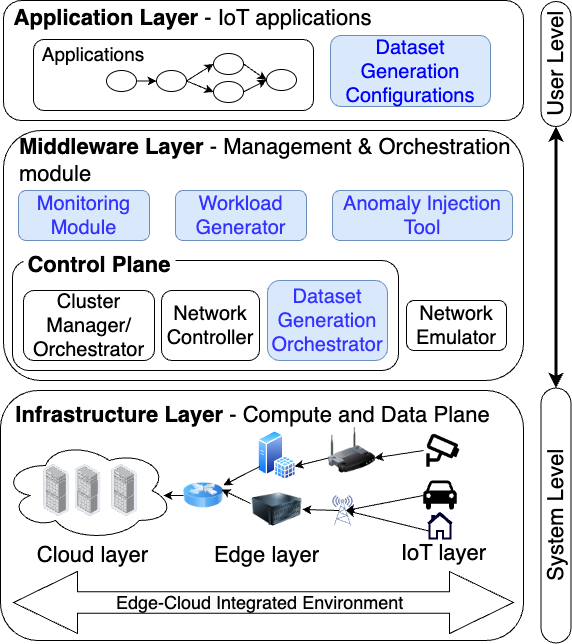

The diagram above was exported from draw.io. Its source (the exported page's mxGraphModel, read from the mxfile embedded in the PNG):
<mxGraphModel dx="1434" dy="795" grid="1" gridSize="10" guides="1" tooltips="1" connect="1" arrows="1" fold="1" page="1" pageScale="1" pageWidth="827" pageHeight="1169" math="0" shadow="0">
  <root>
    <mxCell id="0" />
    <mxCell id="1" parent="0" />
    <mxCell id="TkA7XZGagqu5fgagNvrU-1" value="" style="rounded=1;whiteSpace=wrap;html=1;" parent="1" vertex="1">
      <mxGeometry x="160" y="40" width="520" height="120" as="geometry" />
    </mxCell>
    <mxCell id="TkA7XZGagqu5fgagNvrU-2" value="&lt;b&gt;Application Layer&lt;/b&gt; - IoT applications" style="text;html=1;align=center;verticalAlign=middle;whiteSpace=wrap;rounded=0;fontSize=22;" parent="1" vertex="1">
      <mxGeometry x="169" y="43" width="361" height="30" as="geometry" />
    </mxCell>
    <mxCell id="TkA7XZGagqu5fgagNvrU-4" value="" style="rounded=1;whiteSpace=wrap;html=1;" parent="1" vertex="1">
      <mxGeometry x="190" y="79" width="280" height="71" as="geometry" />
    </mxCell>
    <mxCell id="TkA7XZGagqu5fgagNvrU-5" value="&lt;font style=&quot;font-size: 20px;&quot;&gt;Dataset Generation Configurations&lt;/font&gt;" style="rounded=1;whiteSpace=wrap;html=1;fillColor=#dae8fc;strokeColor=#6c8ebf;fontColor=#0000FF;" parent="1" vertex="1">
      <mxGeometry x="487" y="75" width="160" height="71" as="geometry" />
    </mxCell>
    <mxCell id="TkA7XZGagqu5fgagNvrU-14" value="" style="edgeStyle=orthogonalEdgeStyle;rounded=0;orthogonalLoop=1;jettySize=auto;html=1;entryX=0;entryY=0.5;entryDx=0;entryDy=0;" parent="1" source="TkA7XZGagqu5fgagNvrU-6" target="TkA7XZGagqu5fgagNvrU-9" edge="1">
      <mxGeometry relative="1" as="geometry" />
    </mxCell>
    <mxCell id="TkA7XZGagqu5fgagNvrU-6" value="" style="ellipse;whiteSpace=wrap;html=1;" parent="1" vertex="1">
      <mxGeometry x="263" y="110" width="30" height="21" as="geometry" />
    </mxCell>
    <mxCell id="TkA7XZGagqu5fgagNvrU-9" value="" style="ellipse;whiteSpace=wrap;html=1;" parent="1" vertex="1">
      <mxGeometry x="313" y="110" width="30" height="21" as="geometry" />
    </mxCell>
    <mxCell id="TkA7XZGagqu5fgagNvrU-10" value="" style="ellipse;whiteSpace=wrap;html=1;" parent="1" vertex="1">
      <mxGeometry x="370" y="93" width="30" height="21" as="geometry" />
    </mxCell>
    <mxCell id="TkA7XZGagqu5fgagNvrU-11" value="" style="ellipse;whiteSpace=wrap;html=1;" parent="1" vertex="1">
      <mxGeometry x="423" y="109" width="30" height="21" as="geometry" />
    </mxCell>
    <mxCell id="TkA7XZGagqu5fgagNvrU-12" value="" style="ellipse;whiteSpace=wrap;html=1;" parent="1" vertex="1">
      <mxGeometry x="370" y="121" width="30" height="21" as="geometry" />
    </mxCell>
    <mxCell id="TkA7XZGagqu5fgagNvrU-16" value="" style="endArrow=classic;html=1;rounded=0;exitX=1;exitY=0.5;exitDx=0;exitDy=0;entryX=0;entryY=0.5;entryDx=0;entryDy=0;" parent="1" source="TkA7XZGagqu5fgagNvrU-9" target="TkA7XZGagqu5fgagNvrU-12" edge="1">
      <mxGeometry width="50" height="50" relative="1" as="geometry">
        <mxPoint x="450" y="290" as="sourcePoint" />
        <mxPoint x="500" y="240" as="targetPoint" />
      </mxGeometry>
    </mxCell>
    <mxCell id="TkA7XZGagqu5fgagNvrU-17" value="" style="endArrow=classic;html=1;rounded=0;entryX=0;entryY=0.5;entryDx=0;entryDy=0;exitX=1;exitY=0.5;exitDx=0;exitDy=0;" parent="1" source="TkA7XZGagqu5fgagNvrU-9" target="TkA7XZGagqu5fgagNvrU-10" edge="1">
      <mxGeometry width="50" height="50" relative="1" as="geometry">
        <mxPoint x="390" y="290" as="sourcePoint" />
        <mxPoint x="440" y="240" as="targetPoint" />
      </mxGeometry>
    </mxCell>
    <mxCell id="TkA7XZGagqu5fgagNvrU-18" value="" style="endArrow=classic;html=1;rounded=0;entryX=0;entryY=0.5;entryDx=0;entryDy=0;exitX=1;exitY=0.5;exitDx=0;exitDy=0;" parent="1" source="TkA7XZGagqu5fgagNvrU-10" target="TkA7XZGagqu5fgagNvrU-11" edge="1">
      <mxGeometry width="50" height="50" relative="1" as="geometry">
        <mxPoint x="390" y="290" as="sourcePoint" />
        <mxPoint x="440" y="240" as="targetPoint" />
      </mxGeometry>
    </mxCell>
    <mxCell id="TkA7XZGagqu5fgagNvrU-19" value="" style="endArrow=classic;html=1;rounded=0;exitX=1;exitY=0.5;exitDx=0;exitDy=0;entryX=0;entryY=0.5;entryDx=0;entryDy=0;" parent="1" source="TkA7XZGagqu5fgagNvrU-12" target="TkA7XZGagqu5fgagNvrU-11" edge="1">
      <mxGeometry width="50" height="50" relative="1" as="geometry">
        <mxPoint x="390" y="290" as="sourcePoint" />
        <mxPoint x="360" y="110" as="targetPoint" />
      </mxGeometry>
    </mxCell>
    <mxCell id="TkA7XZGagqu5fgagNvrU-20" value="" style="rounded=1;whiteSpace=wrap;html=1;" parent="1" vertex="1">
      <mxGeometry x="160" y="170" width="520" height="250" as="geometry" />
    </mxCell>
    <mxCell id="TkA7XZGagqu5fgagNvrU-21" value="&lt;b&gt;Middleware Layer&lt;/b&gt; - Management &amp;amp; Orchestration module" style="text;html=1;align=left;verticalAlign=middle;whiteSpace=wrap;rounded=0;fontSize=22;" parent="1" vertex="1">
      <mxGeometry x="174" y="185" width="499" height="30" as="geometry" />
    </mxCell>
    <mxCell id="TkA7XZGagqu5fgagNvrU-22" value="&lt;font style=&quot;font-size: 20px;&quot;&gt;Monitoring Module&lt;/font&gt;" style="rounded=1;whiteSpace=wrap;html=1;fillColor=#dae8fc;strokeColor=#6c8ebf;fontColor=#3333FF;" parent="1" vertex="1">
      <mxGeometry x="175" y="230" width="131" height="50" as="geometry" />
    </mxCell>
    <mxCell id="TkA7XZGagqu5fgagNvrU-23" value="&lt;font style=&quot;font-size: 20px;&quot;&gt;Anomaly Injection Tool&lt;/font&gt;" style="rounded=1;whiteSpace=wrap;html=1;fillColor=#dae8fc;strokeColor=#6c8ebf;fontColor=#3333FF;" parent="1" vertex="1">
      <mxGeometry x="489" y="230" width="180" height="50" as="geometry" />
    </mxCell>
    <mxCell id="TkA7XZGagqu5fgagNvrU-24" value="&lt;font style=&quot;font-size: 20px;&quot;&gt;Workload Generator&lt;/font&gt;" style="rounded=1;whiteSpace=wrap;html=1;fillColor=#dae8fc;strokeColor=#6c8ebf;fontColor=#3333FF;" parent="1" vertex="1">
      <mxGeometry x="332" y="230" width="131" height="50" as="geometry" />
    </mxCell>
    <mxCell id="TkA7XZGagqu5fgagNvrU-27" value="&lt;font style=&quot;font-size: 20px;&quot;&gt;Network Emulator&lt;/font&gt;" style="rounded=1;whiteSpace=wrap;html=1;" parent="1" vertex="1">
      <mxGeometry x="563" y="340" width="100" height="50" as="geometry" />
    </mxCell>
    <mxCell id="TkA7XZGagqu5fgagNvrU-31" value="" style="group" parent="1" connectable="0" vertex="1">
      <mxGeometry x="169" y="290" width="386" height="120" as="geometry" />
    </mxCell>
    <mxCell id="TkA7XZGagqu5fgagNvrU-25" value="" style="rounded=1;whiteSpace=wrap;html=1;" parent="TkA7XZGagqu5fgagNvrU-31" vertex="1">
      <mxGeometry y="10" width="386" height="110" as="geometry" />
    </mxCell>
    <mxCell id="TkA7XZGagqu5fgagNvrU-26" value="&lt;font style=&quot;font-size: 22px;&quot;&gt;&lt;b&gt;Control Plane&lt;/b&gt;&lt;/font&gt;" style="text;html=1;align=center;verticalAlign=middle;whiteSpace=wrap;rounded=0;fillColor=default;" parent="TkA7XZGagqu5fgagNvrU-31" vertex="1">
      <mxGeometry x="11" width="152" height="30" as="geometry" />
    </mxCell>
    <mxCell id="TkA7XZGagqu5fgagNvrU-28" value="&lt;font style=&quot;font-size: 20px;&quot;&gt;Cluster Manager/&lt;/font&gt;&lt;div&gt;&lt;font style=&quot;font-size: 20px;&quot;&gt;Orchestrator&lt;/font&gt;&lt;/div&gt;" style="rounded=1;whiteSpace=wrap;html=1;" parent="TkA7XZGagqu5fgagNvrU-31" vertex="1">
      <mxGeometry x="11" y="40" width="131" height="70" as="geometry" />
    </mxCell>
    <mxCell id="TkA7XZGagqu5fgagNvrU-29" value="&lt;span style=&quot;font-size: 20px;&quot;&gt;Network Controller&lt;/span&gt;" style="rounded=1;whiteSpace=wrap;html=1;" parent="TkA7XZGagqu5fgagNvrU-31" vertex="1">
      <mxGeometry x="149" y="40" width="98" height="70" as="geometry" />
    </mxCell>
    <mxCell id="TkA7XZGagqu5fgagNvrU-30" value="&lt;span style=&quot;font-size: 20px;&quot;&gt;Dataset Generation Orchestrator&lt;/span&gt;" style="rounded=1;whiteSpace=wrap;html=1;fillColor=#dae8fc;strokeColor=#6c8ebf;fontColor=#3333FF;" parent="TkA7XZGagqu5fgagNvrU-31" vertex="1">
      <mxGeometry x="255" y="30" width="120" height="80" as="geometry" />
    </mxCell>
    <mxCell id="TkA7XZGagqu5fgagNvrU-32" value="&lt;font style=&quot;font-size: 19px;&quot;&gt;Applications&lt;/font&gt;" style="text;html=1;align=center;verticalAlign=middle;whiteSpace=wrap;rounded=0;" parent="1" vertex="1">
      <mxGeometry x="220" y="79" width="60" height="30" as="geometry" />
    </mxCell>
    <mxCell id="TkA7XZGagqu5fgagNvrU-33" value="" style="rounded=1;whiteSpace=wrap;html=1;" parent="1" vertex="1">
      <mxGeometry x="157" y="430" width="523" height="250" as="geometry" />
    </mxCell>
    <mxCell id="TkA7XZGagqu5fgagNvrU-34" value="&lt;b&gt;Infrastructure Layer&lt;/b&gt; - Compute and Data Plane" style="text;html=1;align=center;verticalAlign=middle;whiteSpace=wrap;rounded=0;fontSize=22;" parent="1" vertex="1">
      <mxGeometry x="169" y="440" width="481" height="30" as="geometry" />
    </mxCell>
    <mxCell id="TkA7XZGagqu5fgagNvrU-42" value="&lt;font style=&quot;font-size: 22px;&quot;&gt;Cloud layer&lt;/font&gt;" style="text;html=1;align=center;verticalAlign=middle;whiteSpace=wrap;rounded=0;" parent="1" vertex="1">
      <mxGeometry x="184" y="580" width="131" height="30" as="geometry" />
    </mxCell>
    <mxCell id="TkA7XZGagqu5fgagNvrU-46" value="&lt;font style=&quot;font-size: 22px;&quot;&gt;Edge layer&lt;/font&gt;" style="text;html=1;align=center;verticalAlign=middle;whiteSpace=wrap;rounded=0;" parent="1" vertex="1">
      <mxGeometry x="358" y="580" width="131" height="30" as="geometry" />
    </mxCell>
    <mxCell id="TkA7XZGagqu5fgagNvrU-47" value="&lt;font style=&quot;font-size: 22px;&quot;&gt;IoT layer&lt;/font&gt;" style="text;html=1;align=center;verticalAlign=middle;whiteSpace=wrap;rounded=0;" parent="1" vertex="1">
      <mxGeometry x="534.5" y="577.75" width="131" height="30" as="geometry" />
    </mxCell>
    <mxCell id="TkA7XZGagqu5fgagNvrU-48" value="" style="image;html=1;image=img/lib/clip_art/networking/Router_Icon_128x128.png" parent="1" vertex="1">
      <mxGeometry x="340" y="505" width="40" height="60" as="geometry" />
    </mxCell>
    <mxCell id="TkA7XZGagqu5fgagNvrU-49" value="" style="group" parent="1" connectable="0" vertex="1">
      <mxGeometry x="159" y="480" width="171" height="100" as="geometry" />
    </mxCell>
    <mxCell id="TkA7XZGagqu5fgagNvrU-38" value="" style="ellipse;shape=cloud;whiteSpace=wrap;html=1;" parent="TkA7XZGagqu5fgagNvrU-49" vertex="1">
      <mxGeometry width="171" height="100" as="geometry" />
    </mxCell>
    <mxCell id="TkA7XZGagqu5fgagNvrU-43" value="" style="image;points=[];aspect=fixed;html=1;align=center;shadow=0;dashed=0;image=img/lib/allied_telesis/storage/Datacenter_Server_Rack_EoR.svg;" parent="TkA7XZGagqu5fgagNvrU-49" vertex="1">
      <mxGeometry x="41" y="24" width="25.73" height="52" as="geometry" />
    </mxCell>
    <mxCell id="TkA7XZGagqu5fgagNvrU-44" value="" style="image;points=[];aspect=fixed;html=1;align=center;shadow=0;dashed=0;image=img/lib/allied_telesis/storage/Datacenter_Server_Rack_EoR.svg;" parent="TkA7XZGagqu5fgagNvrU-49" vertex="1">
      <mxGeometry x="72.63" y="24" width="25.73" height="52" as="geometry" />
    </mxCell>
    <mxCell id="TkA7XZGagqu5fgagNvrU-45" value="" style="image;points=[];aspect=fixed;html=1;align=center;shadow=0;dashed=0;image=img/lib/allied_telesis/storage/Datacenter_Server_Rack_EoR.svg;" parent="TkA7XZGagqu5fgagNvrU-49" vertex="1">
      <mxGeometry x="109" y="24" width="25.73" height="52" as="geometry" />
    </mxCell>
    <mxCell id="TkA7XZGagqu5fgagNvrU-51" value="" style="image;aspect=fixed;perimeter=ellipsePerimeter;html=1;align=center;shadow=0;dashed=0;spacingTop=3;image=img/lib/active_directory/sql_server.svg;" parent="1" vertex="1">
      <mxGeometry x="414.5" y="470" width="38.5" height="50" as="geometry" />
    </mxCell>
    <mxCell id="TkA7XZGagqu5fgagNvrU-52" value="" style="image;html=1;image=img/lib/clip_art/computers/Server_128x128.png" parent="1" vertex="1">
      <mxGeometry x="408.75" y="520" width="50" height="58" as="geometry" />
    </mxCell>
    <mxCell id="TkA7XZGagqu5fgagNvrU-54" value="" style="image;html=1;image=img/lib/clip_art/networking/Wireless_Router_128x128.png" parent="1" vertex="1">
      <mxGeometry x="485" y="460" width="47" height="60" as="geometry" />
    </mxCell>
    <mxCell id="TkA7XZGagqu5fgagNvrU-55" value="" style="shape=image;html=1;verticalAlign=top;verticalLabelPosition=bottom;labelBackgroundColor=#ffffff;imageAspect=0;aspect=fixed;image=https://cdn2.iconfinder.com/data/icons/boxicons-regular-vol-1/24/bx-cctv-128.png" parent="1" vertex="1">
      <mxGeometry x="580" y="470" width="40" height="40" as="geometry" />
    </mxCell>
    <mxCell id="TkA7XZGagqu5fgagNvrU-56" value="" style="shape=mxgraph.signs.transportation.car_4;html=1;pointerEvents=1;fillColor=#000000;strokeColor=none;verticalLabelPosition=bottom;verticalAlign=top;align=center;" parent="1" vertex="1">
      <mxGeometry x="579.75" y="520" width="33.5" height="30" as="geometry" />
    </mxCell>
    <mxCell id="TkA7XZGagqu5fgagNvrU-57" value="" style="html=1;verticalLabelPosition=bottom;align=center;labelBackgroundColor=#ffffff;verticalAlign=top;strokeWidth=2;strokeColor=#000033;shadow=0;dashed=0;shape=mxgraph.ios7.icons.home;" parent="1" vertex="1">
      <mxGeometry x="584.5" y="552.5" width="24" height="25.5" as="geometry" />
    </mxCell>
    <mxCell id="TkA7XZGagqu5fgagNvrU-58" value="" style="fontColor=#0066CC;verticalAlign=top;verticalLabelPosition=bottom;labelPosition=center;align=center;html=1;outlineConnect=0;fillColor=#CCCCCC;strokeColor=#6881B3;gradientColor=none;gradientDirection=north;strokeWidth=2;shape=mxgraph.networks.radio_tower;" parent="1" vertex="1">
      <mxGeometry x="489" y="535" width="20" height="30" as="geometry" />
    </mxCell>
    <mxCell id="TkA7XZGagqu5fgagNvrU-60" value="" style="endArrow=classic;html=1;rounded=0;entryX=0.67;entryY=0.5;entryDx=0;entryDy=0;entryPerimeter=0;exitX=0.083;exitY=0.716;exitDx=0;exitDy=0;exitPerimeter=0;" parent="1" source="TkA7XZGagqu5fgagNvrU-57" target="TkA7XZGagqu5fgagNvrU-58" edge="1">
      <mxGeometry width="50" height="50" relative="1" as="geometry">
        <mxPoint x="520" y="600" as="sourcePoint" />
        <mxPoint x="570" y="550" as="targetPoint" />
      </mxGeometry>
    </mxCell>
    <mxCell id="TkA7XZGagqu5fgagNvrU-61" value="" style="endArrow=classic;html=1;rounded=0;exitX=0;exitY=0.5;exitDx=0;exitDy=0;exitPerimeter=0;entryX=0.67;entryY=0.5;entryDx=0;entryDy=0;entryPerimeter=0;" parent="1" source="TkA7XZGagqu5fgagNvrU-56" target="TkA7XZGagqu5fgagNvrU-58" edge="1">
      <mxGeometry width="50" height="50" relative="1" as="geometry">
        <mxPoint x="598" y="577" as="sourcePoint" />
        <mxPoint x="510" y="560" as="targetPoint" />
      </mxGeometry>
    </mxCell>
    <mxCell id="TkA7XZGagqu5fgagNvrU-62" value="" style="endArrow=classic;html=1;rounded=0;exitX=0;exitY=0.5;exitDx=0;exitDy=0;entryX=0.979;entryY=0.625;entryDx=0;entryDy=0;entryPerimeter=0;" parent="1" source="TkA7XZGagqu5fgagNvrU-55" target="TkA7XZGagqu5fgagNvrU-54" edge="1">
      <mxGeometry width="50" height="50" relative="1" as="geometry">
        <mxPoint x="542" y="526" as="sourcePoint" />
        <mxPoint x="530" y="500" as="targetPoint" />
      </mxGeometry>
    </mxCell>
    <mxCell id="TkA7XZGagqu5fgagNvrU-63" value="" style="endArrow=classic;html=1;rounded=0;entryX=1;entryY=0.5;entryDx=0;entryDy=0;exitX=0.33;exitY=0.5;exitDx=0;exitDy=0;exitPerimeter=0;" parent="1" source="TkA7XZGagqu5fgagNvrU-58" target="TkA7XZGagqu5fgagNvrU-52" edge="1">
      <mxGeometry width="50" height="50" relative="1" as="geometry">
        <mxPoint x="551.5" y="582" as="sourcePoint" />
        <mxPoint x="465.5" y="570" as="targetPoint" />
      </mxGeometry>
    </mxCell>
    <mxCell id="TkA7XZGagqu5fgagNvrU-64" value="" style="endArrow=classic;html=1;rounded=0;entryX=1;entryY=0.75;entryDx=0;entryDy=0;exitX=0;exitY=0.625;exitDx=0;exitDy=0;exitPerimeter=0;" parent="1" source="TkA7XZGagqu5fgagNvrU-54" target="TkA7XZGagqu5fgagNvrU-51" edge="1">
      <mxGeometry width="50" height="50" relative="1" as="geometry">
        <mxPoint x="482" y="500" as="sourcePoint" />
        <mxPoint x="453" y="510" as="targetPoint" />
      </mxGeometry>
    </mxCell>
    <mxCell id="TkA7XZGagqu5fgagNvrU-66" value="" style="endArrow=classic;html=1;rounded=0;exitX=0;exitY=0.75;exitDx=0;exitDy=0;" parent="1" source="TkA7XZGagqu5fgagNvrU-51" target="TkA7XZGagqu5fgagNvrU-48" edge="1">
      <mxGeometry width="50" height="50" relative="1" as="geometry">
        <mxPoint x="399" y="496" as="sourcePoint" />
        <mxPoint x="313" y="484" as="targetPoint" />
      </mxGeometry>
    </mxCell>
    <mxCell id="TkA7XZGagqu5fgagNvrU-67" value="" style="endArrow=classic;html=1;rounded=0;exitX=-0.035;exitY=0.397;exitDx=0;exitDy=0;entryX=0.95;entryY=0.4;entryDx=0;entryDy=0;entryPerimeter=0;exitPerimeter=0;" parent="1" source="TkA7XZGagqu5fgagNvrU-52" target="TkA7XZGagqu5fgagNvrU-48" edge="1">
      <mxGeometry width="50" height="50" relative="1" as="geometry">
        <mxPoint x="386" y="541" as="sourcePoint" />
        <mxPoint x="300" y="529" as="targetPoint" />
        <Array as="points" />
      </mxGeometry>
    </mxCell>
    <mxCell id="TkA7XZGagqu5fgagNvrU-70" value="" style="endArrow=classic;html=1;rounded=0;exitX=0;exitY=0.5;exitDx=0;exitDy=0;" parent="1" source="TkA7XZGagqu5fgagNvrU-48" edge="1">
      <mxGeometry width="50" height="50" relative="1" as="geometry">
        <mxPoint x="320" y="540" as="sourcePoint" />
        <mxPoint x="320" y="535" as="targetPoint" />
      </mxGeometry>
    </mxCell>
    <mxCell id="TkA7XZGagqu5fgagNvrU-73" value="&lt;font style=&quot;font-size: 22px;&quot;&gt;User Level&lt;/font&gt;" style="rounded=1;whiteSpace=wrap;html=1;arcSize=50;rotation=-90;" parent="1" vertex="1">
      <mxGeometry x="650" y="88.5" width="125" height="30" as="geometry" />
    </mxCell>
    <mxCell id="TkA7XZGagqu5fgagNvrU-74" value="&lt;font style=&quot;font-size: 22px;&quot;&gt;System Level&lt;/font&gt;" style="rounded=1;whiteSpace=wrap;html=1;arcSize=50;rotation=-90;" parent="1" vertex="1">
      <mxGeometry x="585" y="540" width="255" height="30" as="geometry" />
    </mxCell>
    <mxCell id="TkA7XZGagqu5fgagNvrU-75" value="" style="endArrow=classic;startArrow=classic;html=1;rounded=0;entryX=0;entryY=0.5;entryDx=0;entryDy=0;strokeWidth=3;" parent="1" source="TkA7XZGagqu5fgagNvrU-74" target="TkA7XZGagqu5fgagNvrU-73" edge="1">
      <mxGeometry width="50" height="50" relative="1" as="geometry">
        <mxPoint x="370" y="370" as="sourcePoint" />
        <mxPoint x="420" y="320" as="targetPoint" />
      </mxGeometry>
    </mxCell>
    <mxCell id="TkA7XZGagqu5fgagNvrU-81" value="" style="group" parent="1" connectable="0" vertex="1">
      <mxGeometry x="170" y="611" width="500" height="62" as="geometry" />
    </mxCell>
    <mxCell id="TkA7XZGagqu5fgagNvrU-40" value="" style="shape=doubleArrow;whiteSpace=wrap;html=1;arrowWidth=0.3472222222222222;arrowSize=0.128;" parent="TkA7XZGagqu5fgagNvrU-81" vertex="1">
      <mxGeometry width="500" height="62" as="geometry" />
    </mxCell>
    <mxCell id="TkA7XZGagqu5fgagNvrU-41" value="&lt;span style=&quot;color: rgb(0, 0, 0); font-family: Helvetica; font-style: normal; font-variant-ligatures: normal; font-variant-caps: normal; font-weight: 400; letter-spacing: normal; orphans: 2; text-align: center; text-indent: 0px; text-transform: none; widows: 2; word-spacing: 0px; -webkit-text-stroke-width: 0px; white-space: normal; background-color: rgb(251, 251, 251); text-decoration-thickness: initial; text-decoration-style: initial; text-decoration-color: initial; float: none; display: inline !important;&quot;&gt;&lt;font style=&quot;font-size: 18px;&quot;&gt;Edge-Cloud Integrated Environment&amp;nbsp;&lt;/font&gt;&lt;/span&gt;" style="text;whiteSpace=wrap;html=1;" parent="TkA7XZGagqu5fgagNvrU-81" vertex="1">
      <mxGeometry x="101" y="14" width="303" height="30" as="geometry" />
    </mxCell>
  </root>
</mxGraphModel>